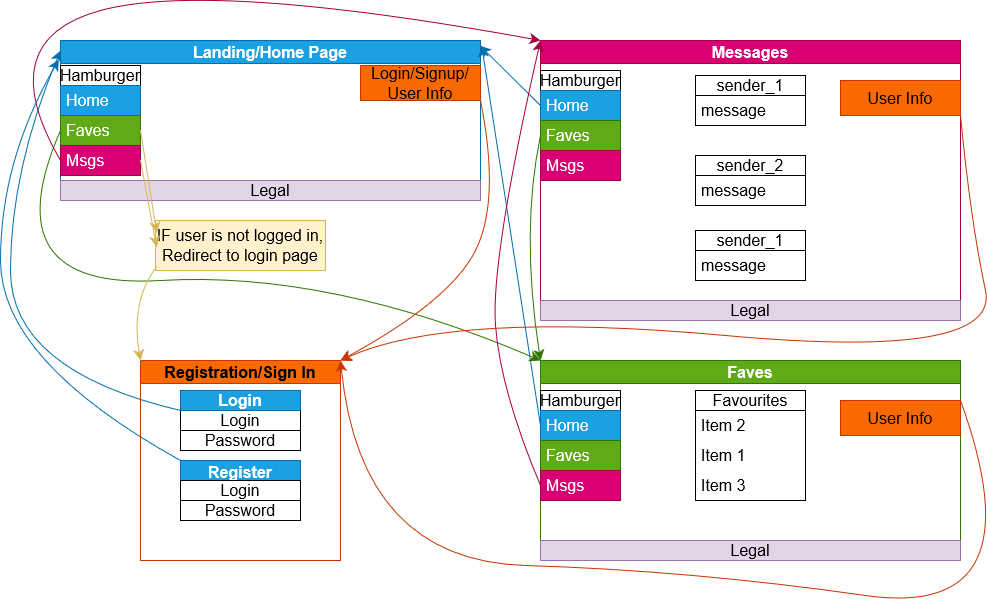

The diagram above was exported from draw.io. Its source (the exported page's mxGraphModel, read from the mxfile embedded in the PNG):
<mxGraphModel dx="1434" dy="1848" grid="1" gridSize="10" guides="1" tooltips="1" connect="1" arrows="1" fold="1" page="1" pageScale="1" pageWidth="850" pageHeight="1100" math="0" shadow="0">
  <root>
    <mxCell id="0" />
    <mxCell id="1" parent="0" />
    <mxCell id="vlS_ToUzHrTc92VEmpnp-1" value="Landing/Home Page" style="swimlane;whiteSpace=wrap;html=1;fontSize=16;fillColor=#1ba1e2;fontColor=#ffffff;strokeColor=#006EAF;" vertex="1" parent="1">
      <mxGeometry x="210" y="10" width="420" height="160" as="geometry" />
    </mxCell>
    <mxCell id="vlS_ToUzHrTc92VEmpnp-2" value="Hamburger" style="swimlane;fontStyle=0;childLayout=stackLayout;horizontal=1;startSize=20;horizontalStack=0;resizeParent=1;resizeParentMax=0;resizeLast=0;collapsible=1;marginBottom=0;whiteSpace=wrap;html=1;fontSize=16;" vertex="1" parent="vlS_ToUzHrTc92VEmpnp-1">
      <mxGeometry y="25" width="80" height="110" as="geometry" />
    </mxCell>
    <mxCell id="vlS_ToUzHrTc92VEmpnp-3" value="&lt;div&gt;Home&lt;/div&gt;" style="text;strokeColor=#006EAF;fillColor=#1ba1e2;align=left;verticalAlign=middle;spacingLeft=4;spacingRight=4;overflow=hidden;points=[[0,0.5],[1,0.5]];portConstraint=eastwest;rotatable=0;whiteSpace=wrap;html=1;fontSize=16;fontColor=#ffffff;" vertex="1" parent="vlS_ToUzHrTc92VEmpnp-2">
      <mxGeometry y="20" width="80" height="30" as="geometry" />
    </mxCell>
    <mxCell id="vlS_ToUzHrTc92VEmpnp-4" value="Faves" style="text;strokeColor=#2D7600;fillColor=#60a917;align=left;verticalAlign=middle;spacingLeft=4;spacingRight=4;overflow=hidden;points=[[0,0.5],[1,0.5]];portConstraint=eastwest;rotatable=0;whiteSpace=wrap;html=1;fontSize=16;fontColor=#ffffff;" vertex="1" parent="vlS_ToUzHrTc92VEmpnp-2">
      <mxGeometry y="50" width="80" height="30" as="geometry" />
    </mxCell>
    <mxCell id="vlS_ToUzHrTc92VEmpnp-5" value="Msgs" style="text;strokeColor=#A50040;fillColor=#d80073;align=left;verticalAlign=middle;spacingLeft=4;spacingRight=4;overflow=hidden;points=[[0,0.5],[1,0.5]];portConstraint=eastwest;rotatable=0;whiteSpace=wrap;html=1;fontSize=16;fontColor=#ffffff;" vertex="1" parent="vlS_ToUzHrTc92VEmpnp-2">
      <mxGeometry y="80" width="80" height="30" as="geometry" />
    </mxCell>
    <mxCell id="vlS_ToUzHrTc92VEmpnp-10" value="&lt;div&gt;Login/Signup/&lt;/div&gt;&lt;div&gt;User Info&lt;br&gt;&lt;/div&gt;" style="rounded=0;whiteSpace=wrap;html=1;fontSize=16;fillColor=#fa6800;fontColor=#000000;strokeColor=#C73500;" vertex="1" parent="vlS_ToUzHrTc92VEmpnp-1">
      <mxGeometry x="300" y="25" width="120" height="35" as="geometry" />
    </mxCell>
    <mxCell id="vlS_ToUzHrTc92VEmpnp-12" value="Faves" style="swimlane;whiteSpace=wrap;html=1;fontSize=16;fillColor=#60a917;fontColor=#ffffff;strokeColor=#2D7600;" vertex="1" parent="1">
      <mxGeometry x="690" y="330" width="420" height="200" as="geometry" />
    </mxCell>
    <mxCell id="vlS_ToUzHrTc92VEmpnp-13" value="Hamburger" style="swimlane;fontStyle=0;childLayout=stackLayout;horizontal=1;startSize=20;horizontalStack=0;resizeParent=1;resizeParentMax=0;resizeLast=0;collapsible=1;marginBottom=0;whiteSpace=wrap;html=1;fontSize=16;" vertex="1" parent="vlS_ToUzHrTc92VEmpnp-12">
      <mxGeometry y="30" width="80" height="110" as="geometry" />
    </mxCell>
    <mxCell id="vlS_ToUzHrTc92VEmpnp-14" value="&lt;div&gt;Home&lt;/div&gt;" style="text;strokeColor=#006EAF;fillColor=#1ba1e2;align=left;verticalAlign=middle;spacingLeft=4;spacingRight=4;overflow=hidden;points=[[0,0.5],[1,0.5]];portConstraint=eastwest;rotatable=0;whiteSpace=wrap;html=1;fontSize=16;fontColor=#ffffff;" vertex="1" parent="vlS_ToUzHrTc92VEmpnp-13">
      <mxGeometry y="20" width="80" height="30" as="geometry" />
    </mxCell>
    <mxCell id="vlS_ToUzHrTc92VEmpnp-15" value="Faves" style="text;strokeColor=#2D7600;fillColor=#60a917;align=left;verticalAlign=middle;spacingLeft=4;spacingRight=4;overflow=hidden;points=[[0,0.5],[1,0.5]];portConstraint=eastwest;rotatable=0;whiteSpace=wrap;html=1;fontSize=16;fontColor=#ffffff;" vertex="1" parent="vlS_ToUzHrTc92VEmpnp-13">
      <mxGeometry y="50" width="80" height="30" as="geometry" />
    </mxCell>
    <mxCell id="vlS_ToUzHrTc92VEmpnp-16" value="Msgs" style="text;strokeColor=#A50040;fillColor=#d80073;align=left;verticalAlign=middle;spacingLeft=4;spacingRight=4;overflow=hidden;points=[[0,0.5],[1,0.5]];portConstraint=eastwest;rotatable=0;whiteSpace=wrap;html=1;fontSize=16;fontColor=#ffffff;" vertex="1" parent="vlS_ToUzHrTc92VEmpnp-13">
      <mxGeometry y="80" width="80" height="30" as="geometry" />
    </mxCell>
    <mxCell id="vlS_ToUzHrTc92VEmpnp-17" value="&lt;div&gt;User Info&lt;br&gt;&lt;/div&gt;" style="rounded=0;whiteSpace=wrap;html=1;fontSize=16;fillColor=#fa6800;fontColor=#000000;strokeColor=#C73500;" vertex="1" parent="vlS_ToUzHrTc92VEmpnp-12">
      <mxGeometry x="300" y="40" width="120" height="35" as="geometry" />
    </mxCell>
    <mxCell id="vlS_ToUzHrTc92VEmpnp-6" value="Favourites" style="swimlane;fontStyle=0;childLayout=stackLayout;horizontal=1;startSize=20;horizontalStack=0;resizeParent=1;resizeParentMax=0;resizeLast=0;collapsible=1;marginBottom=0;whiteSpace=wrap;html=1;fontSize=16;" vertex="1" parent="vlS_ToUzHrTc92VEmpnp-12">
      <mxGeometry x="155" y="30" width="110" height="110" as="geometry" />
    </mxCell>
    <mxCell id="vlS_ToUzHrTc92VEmpnp-8" value="Item 2" style="text;strokeColor=none;fillColor=none;align=left;verticalAlign=middle;spacingLeft=4;spacingRight=4;overflow=hidden;points=[[0,0.5],[1,0.5]];portConstraint=eastwest;rotatable=0;whiteSpace=wrap;html=1;fontSize=16;" vertex="1" parent="vlS_ToUzHrTc92VEmpnp-6">
      <mxGeometry y="20" width="110" height="30" as="geometry" />
    </mxCell>
    <mxCell id="vlS_ToUzHrTc92VEmpnp-7" value="Item 1" style="text;strokeColor=none;fillColor=none;align=left;verticalAlign=middle;spacingLeft=4;spacingRight=4;overflow=hidden;points=[[0,0.5],[1,0.5]];portConstraint=eastwest;rotatable=0;whiteSpace=wrap;html=1;fontSize=16;" vertex="1" parent="vlS_ToUzHrTc92VEmpnp-6">
      <mxGeometry y="50" width="110" height="30" as="geometry" />
    </mxCell>
    <mxCell id="vlS_ToUzHrTc92VEmpnp-9" value="Item 3" style="text;strokeColor=none;fillColor=none;align=left;verticalAlign=middle;spacingLeft=4;spacingRight=4;overflow=hidden;points=[[0,0.5],[1,0.5]];portConstraint=eastwest;rotatable=0;whiteSpace=wrap;html=1;fontSize=16;" vertex="1" parent="vlS_ToUzHrTc92VEmpnp-6">
      <mxGeometry y="80" width="110" height="30" as="geometry" />
    </mxCell>
    <mxCell id="vlS_ToUzHrTc92VEmpnp-19" value="Legal" style="rounded=0;whiteSpace=wrap;html=1;fontSize=16;fillColor=#e1d5e7;strokeColor=#9673a6;" vertex="1" parent="vlS_ToUzHrTc92VEmpnp-12">
      <mxGeometry y="180" width="420" height="20" as="geometry" />
    </mxCell>
    <mxCell id="vlS_ToUzHrTc92VEmpnp-18" value="Legal" style="rounded=0;whiteSpace=wrap;html=1;fontSize=16;fillColor=#e1d5e7;strokeColor=#9673a6;" vertex="1" parent="1">
      <mxGeometry x="210" y="150" width="420" height="20" as="geometry" />
    </mxCell>
    <mxCell id="vlS_ToUzHrTc92VEmpnp-20" value="Messages" style="swimlane;whiteSpace=wrap;html=1;fontSize=16;fillColor=#d80073;fontColor=#ffffff;strokeColor=#A50040;" vertex="1" parent="1">
      <mxGeometry x="690" y="10" width="420" height="280" as="geometry" />
    </mxCell>
    <mxCell id="vlS_ToUzHrTc92VEmpnp-21" value="Hamburger" style="swimlane;fontStyle=0;childLayout=stackLayout;horizontal=1;startSize=20;horizontalStack=0;resizeParent=1;resizeParentMax=0;resizeLast=0;collapsible=1;marginBottom=0;whiteSpace=wrap;html=1;fontSize=16;" vertex="1" parent="vlS_ToUzHrTc92VEmpnp-20">
      <mxGeometry y="30" width="80" height="110" as="geometry" />
    </mxCell>
    <mxCell id="vlS_ToUzHrTc92VEmpnp-22" value="&lt;div&gt;Home&lt;/div&gt;" style="text;strokeColor=#006EAF;fillColor=#1ba1e2;align=left;verticalAlign=middle;spacingLeft=4;spacingRight=4;overflow=hidden;points=[[0,0.5],[1,0.5]];portConstraint=eastwest;rotatable=0;whiteSpace=wrap;html=1;fontSize=16;fontColor=#ffffff;" vertex="1" parent="vlS_ToUzHrTc92VEmpnp-21">
      <mxGeometry y="20" width="80" height="30" as="geometry" />
    </mxCell>
    <mxCell id="vlS_ToUzHrTc92VEmpnp-23" value="Faves" style="text;strokeColor=#2D7600;fillColor=#60a917;align=left;verticalAlign=middle;spacingLeft=4;spacingRight=4;overflow=hidden;points=[[0,0.5],[1,0.5]];portConstraint=eastwest;rotatable=0;whiteSpace=wrap;html=1;fontSize=16;fontColor=#ffffff;" vertex="1" parent="vlS_ToUzHrTc92VEmpnp-21">
      <mxGeometry y="50" width="80" height="30" as="geometry" />
    </mxCell>
    <mxCell id="vlS_ToUzHrTc92VEmpnp-24" value="Msgs" style="text;strokeColor=#A50040;fillColor=#d80073;align=left;verticalAlign=middle;spacingLeft=4;spacingRight=4;overflow=hidden;points=[[0,0.5],[1,0.5]];portConstraint=eastwest;rotatable=0;whiteSpace=wrap;html=1;fontSize=16;fontColor=#ffffff;" vertex="1" parent="vlS_ToUzHrTc92VEmpnp-21">
      <mxGeometry y="80" width="80" height="30" as="geometry" />
    </mxCell>
    <mxCell id="vlS_ToUzHrTc92VEmpnp-25" value="&lt;div&gt;User Info&lt;br&gt;&lt;/div&gt;" style="rounded=0;whiteSpace=wrap;html=1;fontSize=16;fillColor=#fa6800;fontColor=#000000;strokeColor=#C73500;" vertex="1" parent="vlS_ToUzHrTc92VEmpnp-20">
      <mxGeometry x="300" y="40" width="120" height="35" as="geometry" />
    </mxCell>
    <mxCell id="vlS_ToUzHrTc92VEmpnp-26" value="sender_1" style="swimlane;fontStyle=0;childLayout=stackLayout;horizontal=1;startSize=20;horizontalStack=0;resizeParent=1;resizeParentMax=0;resizeLast=0;collapsible=1;marginBottom=0;whiteSpace=wrap;html=1;fontSize=16;" vertex="1" parent="vlS_ToUzHrTc92VEmpnp-20">
      <mxGeometry x="155" y="35" width="110" height="50" as="geometry" />
    </mxCell>
    <mxCell id="vlS_ToUzHrTc92VEmpnp-27" value="message" style="text;strokeColor=none;fillColor=none;align=left;verticalAlign=middle;spacingLeft=4;spacingRight=4;overflow=hidden;points=[[0,0.5],[1,0.5]];portConstraint=eastwest;rotatable=0;whiteSpace=wrap;html=1;fontSize=16;" vertex="1" parent="vlS_ToUzHrTc92VEmpnp-26">
      <mxGeometry y="20" width="110" height="30" as="geometry" />
    </mxCell>
    <mxCell id="vlS_ToUzHrTc92VEmpnp-30" value="Legal" style="rounded=0;whiteSpace=wrap;html=1;fontSize=16;fillColor=#e1d5e7;strokeColor=#9673a6;" vertex="1" parent="vlS_ToUzHrTc92VEmpnp-20">
      <mxGeometry y="260" width="420" height="20" as="geometry" />
    </mxCell>
    <mxCell id="vlS_ToUzHrTc92VEmpnp-32" value="sender_2" style="swimlane;fontStyle=0;childLayout=stackLayout;horizontal=1;startSize=20;horizontalStack=0;resizeParent=1;resizeParentMax=0;resizeLast=0;collapsible=1;marginBottom=0;whiteSpace=wrap;html=1;fontSize=16;" vertex="1" parent="vlS_ToUzHrTc92VEmpnp-20">
      <mxGeometry x="155" y="115" width="110" height="50" as="geometry" />
    </mxCell>
    <mxCell id="vlS_ToUzHrTc92VEmpnp-33" value="message" style="text;strokeColor=none;fillColor=none;align=left;verticalAlign=middle;spacingLeft=4;spacingRight=4;overflow=hidden;points=[[0,0.5],[1,0.5]];portConstraint=eastwest;rotatable=0;whiteSpace=wrap;html=1;fontSize=16;" vertex="1" parent="vlS_ToUzHrTc92VEmpnp-32">
      <mxGeometry y="20" width="110" height="30" as="geometry" />
    </mxCell>
    <mxCell id="vlS_ToUzHrTc92VEmpnp-34" value="sender_1" style="swimlane;fontStyle=0;childLayout=stackLayout;horizontal=1;startSize=20;horizontalStack=0;resizeParent=1;resizeParentMax=0;resizeLast=0;collapsible=1;marginBottom=0;whiteSpace=wrap;html=1;fontSize=16;" vertex="1" parent="vlS_ToUzHrTc92VEmpnp-20">
      <mxGeometry x="155" y="190" width="110" height="50" as="geometry" />
    </mxCell>
    <mxCell id="vlS_ToUzHrTc92VEmpnp-35" value="message" style="text;strokeColor=none;fillColor=none;align=left;verticalAlign=middle;spacingLeft=4;spacingRight=4;overflow=hidden;points=[[0,0.5],[1,0.5]];portConstraint=eastwest;rotatable=0;whiteSpace=wrap;html=1;fontSize=16;" vertex="1" parent="vlS_ToUzHrTc92VEmpnp-34">
      <mxGeometry y="20" width="110" height="30" as="geometry" />
    </mxCell>
    <mxCell id="vlS_ToUzHrTc92VEmpnp-36" value="Registration/Sign In" style="swimlane;whiteSpace=wrap;html=1;fontSize=16;fillColor=#fa6800;fontColor=#000000;strokeColor=#C73500;" vertex="1" parent="1">
      <mxGeometry x="290" y="330" width="200" height="200" as="geometry" />
    </mxCell>
    <mxCell id="vlS_ToUzHrTc92VEmpnp-37" value="Login" style="rounded=0;whiteSpace=wrap;html=1;fontSize=16;" vertex="1" parent="vlS_ToUzHrTc92VEmpnp-36">
      <mxGeometry x="40" y="50" width="120" height="20" as="geometry" />
    </mxCell>
    <mxCell id="vlS_ToUzHrTc92VEmpnp-40" value="Password" style="rounded=0;whiteSpace=wrap;html=1;fontSize=16;" vertex="1" parent="vlS_ToUzHrTc92VEmpnp-36">
      <mxGeometry x="40" y="70" width="120" height="20" as="geometry" />
    </mxCell>
    <mxCell id="vlS_ToUzHrTc92VEmpnp-42" value="Register" style="swimlane;whiteSpace=wrap;html=1;fontSize=16;fillColor=#1ba1e2;fontColor=#ffffff;strokeColor=#006EAF;" vertex="1" parent="vlS_ToUzHrTc92VEmpnp-36">
      <mxGeometry x="40" y="100" width="120" height="60" as="geometry" />
    </mxCell>
    <mxCell id="vlS_ToUzHrTc92VEmpnp-43" value="Login" style="rounded=0;whiteSpace=wrap;html=1;fontSize=16;" vertex="1" parent="vlS_ToUzHrTc92VEmpnp-42">
      <mxGeometry y="20" width="120" height="20" as="geometry" />
    </mxCell>
    <mxCell id="vlS_ToUzHrTc92VEmpnp-45" value="Password" style="rounded=0;whiteSpace=wrap;html=1;fontSize=16;" vertex="1" parent="vlS_ToUzHrTc92VEmpnp-42">
      <mxGeometry y="40" width="120" height="20" as="geometry" />
    </mxCell>
    <mxCell id="vlS_ToUzHrTc92VEmpnp-46" value="&lt;b&gt;Login&lt;/b&gt;" style="rounded=0;whiteSpace=wrap;html=1;fontSize=16;fillColor=#1ba1e2;fontColor=#ffffff;strokeColor=#006EAF;" vertex="1" parent="vlS_ToUzHrTc92VEmpnp-36">
      <mxGeometry x="40" y="30" width="120" height="20" as="geometry" />
    </mxCell>
    <mxCell id="vlS_ToUzHrTc92VEmpnp-53" value="" style="endArrow=classic;html=1;rounded=0;fontSize=12;startSize=8;endSize=8;curved=1;exitX=0;exitY=0.5;exitDx=0;exitDy=0;entryX=0.999;entryY=0.033;entryDx=0;entryDy=0;entryPerimeter=0;fillColor=#1ba1e2;strokeColor=#006EAF;" edge="1" parent="1" source="vlS_ToUzHrTc92VEmpnp-22" target="vlS_ToUzHrTc92VEmpnp-1">
      <mxGeometry width="50" height="50" relative="1" as="geometry">
        <mxPoint x="1300" y="290" as="sourcePoint" />
        <mxPoint x="1350" y="240" as="targetPoint" />
      </mxGeometry>
    </mxCell>
    <mxCell id="vlS_ToUzHrTc92VEmpnp-54" value="" style="endArrow=classic;html=1;rounded=0;fontSize=12;startSize=8;endSize=8;curved=1;exitX=0;exitY=0.5;exitDx=0;exitDy=0;entryX=1.003;entryY=0.035;entryDx=0;entryDy=0;entryPerimeter=0;fillColor=#1ba1e2;strokeColor=#006EAF;" edge="1" parent="1" source="vlS_ToUzHrTc92VEmpnp-14" target="vlS_ToUzHrTc92VEmpnp-1">
      <mxGeometry width="50" height="50" relative="1" as="geometry">
        <mxPoint x="1300" y="290" as="sourcePoint" />
        <mxPoint x="1350" y="240" as="targetPoint" />
      </mxGeometry>
    </mxCell>
    <mxCell id="vlS_ToUzHrTc92VEmpnp-56" value="" style="curved=1;endArrow=classic;html=1;rounded=0;fontSize=12;startSize=8;endSize=8;exitX=0;exitY=0.5;exitDx=0;exitDy=0;entryX=0;entryY=0;entryDx=0;entryDy=0;fillColor=#60a917;strokeColor=#2D7600;" edge="1" parent="1" source="vlS_ToUzHrTc92VEmpnp-23" target="vlS_ToUzHrTc92VEmpnp-12">
      <mxGeometry width="50" height="50" relative="1" as="geometry">
        <mxPoint x="1300" y="190" as="sourcePoint" />
        <mxPoint x="1350" y="140" as="targetPoint" />
        <Array as="points">
          <mxPoint x="670" y="200" />
        </Array>
      </mxGeometry>
    </mxCell>
    <mxCell id="vlS_ToUzHrTc92VEmpnp-57" value="" style="curved=1;endArrow=classic;html=1;rounded=0;fontSize=12;startSize=8;endSize=8;exitX=0;exitY=0.5;exitDx=0;exitDy=0;entryX=0;entryY=0;entryDx=0;entryDy=0;fillColor=#60a917;strokeColor=#2D7600;" edge="1" parent="1" source="vlS_ToUzHrTc92VEmpnp-4" target="vlS_ToUzHrTc92VEmpnp-12">
      <mxGeometry width="50" height="50" relative="1" as="geometry">
        <mxPoint x="1180" y="80" as="sourcePoint" />
        <mxPoint x="1230" y="30" as="targetPoint" />
        <Array as="points">
          <mxPoint x="140" y="260" />
          <mxPoint x="480" y="240" />
        </Array>
      </mxGeometry>
    </mxCell>
    <mxCell id="vlS_ToUzHrTc92VEmpnp-58" value="" style="curved=1;endArrow=classic;html=1;rounded=0;fontSize=12;startSize=8;endSize=8;exitX=0;exitY=0.5;exitDx=0;exitDy=0;entryX=0;entryY=0;entryDx=0;entryDy=0;fillColor=#d80073;strokeColor=#A50040;" edge="1" parent="1" source="vlS_ToUzHrTc92VEmpnp-5" target="vlS_ToUzHrTc92VEmpnp-20">
      <mxGeometry width="50" height="50" relative="1" as="geometry">
        <mxPoint x="1050" y="120" as="sourcePoint" />
        <mxPoint x="1100" y="70" as="targetPoint" />
        <Array as="points">
          <mxPoint x="140" y="10" />
          <mxPoint x="360" y="-50" />
        </Array>
      </mxGeometry>
    </mxCell>
    <mxCell id="vlS_ToUzHrTc92VEmpnp-59" value="" style="curved=1;endArrow=classic;html=1;rounded=0;fontSize=12;startSize=8;endSize=8;exitX=0;exitY=0.5;exitDx=0;exitDy=0;entryX=0;entryY=0;entryDx=0;entryDy=0;fillColor=#d80073;strokeColor=#A50040;" edge="1" parent="1" source="vlS_ToUzHrTc92VEmpnp-16" target="vlS_ToUzHrTc92VEmpnp-20">
      <mxGeometry width="50" height="50" relative="1" as="geometry">
        <mxPoint x="930" y="180" as="sourcePoint" />
        <mxPoint x="980" y="130" as="targetPoint" />
        <Array as="points">
          <mxPoint x="650" y="360" />
          <mxPoint x="640" y="230" />
        </Array>
      </mxGeometry>
    </mxCell>
    <mxCell id="vlS_ToUzHrTc92VEmpnp-60" value="" style="curved=1;endArrow=classic;html=1;rounded=0;fontSize=12;startSize=8;endSize=8;exitX=1;exitY=1;exitDx=0;exitDy=0;entryX=1;entryY=0;entryDx=0;entryDy=0;fillColor=#fa6800;strokeColor=#C73500;" edge="1" parent="1" source="vlS_ToUzHrTc92VEmpnp-10" target="vlS_ToUzHrTc92VEmpnp-36">
      <mxGeometry width="50" height="50" relative="1" as="geometry">
        <mxPoint x="600" y="320" as="sourcePoint" />
        <mxPoint x="650" y="270" as="targetPoint" />
        <Array as="points">
          <mxPoint x="650" y="170" />
          <mxPoint x="600" y="270" />
        </Array>
      </mxGeometry>
    </mxCell>
    <mxCell id="vlS_ToUzHrTc92VEmpnp-61" value="" style="curved=1;endArrow=classic;html=1;rounded=0;fontSize=12;startSize=8;endSize=8;exitX=1;exitY=1;exitDx=0;exitDy=0;fillColor=#fa6800;strokeColor=#C73500;" edge="1" parent="1" source="vlS_ToUzHrTc92VEmpnp-25">
      <mxGeometry width="50" height="50" relative="1" as="geometry">
        <mxPoint x="600" y="330" as="sourcePoint" />
        <mxPoint x="490" y="330" as="targetPoint" />
        <Array as="points">
          <mxPoint x="1120" y="190" />
          <mxPoint x="1150" y="330" />
          <mxPoint x="600" y="280" />
        </Array>
      </mxGeometry>
    </mxCell>
    <mxCell id="vlS_ToUzHrTc92VEmpnp-62" value="" style="curved=1;endArrow=classic;html=1;rounded=0;fontSize=12;startSize=8;endSize=8;exitX=1;exitY=0;exitDx=0;exitDy=0;entryX=1;entryY=0;entryDx=0;entryDy=0;fillColor=#fa6800;strokeColor=#C73500;" edge="1" parent="1" source="vlS_ToUzHrTc92VEmpnp-17" target="vlS_ToUzHrTc92VEmpnp-36">
      <mxGeometry width="50" height="50" relative="1" as="geometry">
        <mxPoint x="750" y="330" as="sourcePoint" />
        <mxPoint x="800" y="280" as="targetPoint" />
        <Array as="points">
          <mxPoint x="1190" y="590" />
          <mxPoint x="840" y="540" />
          <mxPoint x="510" y="530" />
        </Array>
      </mxGeometry>
    </mxCell>
    <mxCell id="vlS_ToUzHrTc92VEmpnp-63" value="" style="curved=1;endArrow=classic;html=1;rounded=0;fontSize=12;startSize=8;endSize=8;exitX=0;exitY=0;exitDx=0;exitDy=0;entryX=-0.004;entryY=0.12;entryDx=0;entryDy=0;entryPerimeter=0;fillColor=#1ba1e2;strokeColor=#006EAF;" edge="1" parent="1" source="vlS_ToUzHrTc92VEmpnp-42" target="vlS_ToUzHrTc92VEmpnp-1">
      <mxGeometry width="50" height="50" relative="1" as="geometry">
        <mxPoint x="600" y="320" as="sourcePoint" />
        <mxPoint x="650" y="270" as="targetPoint" />
        <Array as="points">
          <mxPoint x="150" y="330" />
          <mxPoint x="150" y="130" />
        </Array>
      </mxGeometry>
    </mxCell>
    <mxCell id="vlS_ToUzHrTc92VEmpnp-64" value="" style="curved=1;endArrow=classic;html=1;rounded=0;fontSize=12;startSize=8;endSize=8;exitX=0;exitY=0;exitDx=0;exitDy=0;entryX=0;entryY=0.063;entryDx=0;entryDy=0;entryPerimeter=0;fillColor=#1ba1e2;strokeColor=#006EAF;" edge="1" parent="1" source="vlS_ToUzHrTc92VEmpnp-37" target="vlS_ToUzHrTc92VEmpnp-1">
      <mxGeometry width="50" height="50" relative="1" as="geometry">
        <mxPoint x="340" y="370" as="sourcePoint" />
        <mxPoint x="218" y="39" as="targetPoint" />
        <Array as="points">
          <mxPoint x="160" y="340" />
          <mxPoint x="160" y="140" />
        </Array>
      </mxGeometry>
    </mxCell>
    <mxCell id="vlS_ToUzHrTc92VEmpnp-67" value="&lt;div&gt;IF user is not logged in,&lt;/div&gt;&lt;div&gt;Redirect to login page&lt;br&gt;&lt;/div&gt;" style="text;html=1;strokeColor=#d6b656;fillColor=#fff2cc;align=center;verticalAlign=middle;whiteSpace=wrap;rounded=0;fontSize=16;" vertex="1" parent="1">
      <mxGeometry x="305" y="190" width="170" height="50" as="geometry" />
    </mxCell>
    <mxCell id="vlS_ToUzHrTc92VEmpnp-68" value="" style="endArrow=classic;html=1;rounded=0;fontSize=12;startSize=8;endSize=8;curved=1;exitX=1;exitY=0.5;exitDx=0;exitDy=0;entryX=0.007;entryY=0.246;entryDx=0;entryDy=0;entryPerimeter=0;fillColor=#fff2cc;strokeColor=#d6b656;" edge="1" parent="1" source="vlS_ToUzHrTc92VEmpnp-4" target="vlS_ToUzHrTc92VEmpnp-67">
      <mxGeometry width="50" height="50" relative="1" as="geometry">
        <mxPoint x="430" y="370" as="sourcePoint" />
        <mxPoint x="480" y="320" as="targetPoint" />
      </mxGeometry>
    </mxCell>
    <mxCell id="vlS_ToUzHrTc92VEmpnp-69" value="" style="endArrow=classic;html=1;rounded=0;fontSize=12;startSize=8;endSize=8;curved=1;exitX=1;exitY=0.5;exitDx=0;exitDy=0;entryX=0.007;entryY=0.531;entryDx=0;entryDy=0;entryPerimeter=0;fillColor=#fff2cc;strokeColor=#d6b656;" edge="1" parent="1" source="vlS_ToUzHrTc92VEmpnp-5" target="vlS_ToUzHrTc92VEmpnp-67">
      <mxGeometry width="50" height="50" relative="1" as="geometry">
        <mxPoint x="300" y="150" as="sourcePoint" />
        <mxPoint x="350" y="100" as="targetPoint" />
      </mxGeometry>
    </mxCell>
    <mxCell id="vlS_ToUzHrTc92VEmpnp-70" value="" style="curved=1;endArrow=classic;html=1;rounded=0;fontSize=12;startSize=8;endSize=8;exitX=0.007;exitY=0.917;exitDx=0;exitDy=0;exitPerimeter=0;entryX=0;entryY=0;entryDx=0;entryDy=0;fillColor=#fff2cc;strokeColor=#d6b656;" edge="1" parent="1" source="vlS_ToUzHrTc92VEmpnp-67" target="vlS_ToUzHrTc92VEmpnp-36">
      <mxGeometry width="50" height="50" relative="1" as="geometry">
        <mxPoint x="430" y="150" as="sourcePoint" />
        <mxPoint x="480" y="100" as="targetPoint" />
        <Array as="points">
          <mxPoint x="280" y="270" />
        </Array>
      </mxGeometry>
    </mxCell>
  </root>
</mxGraphModel>